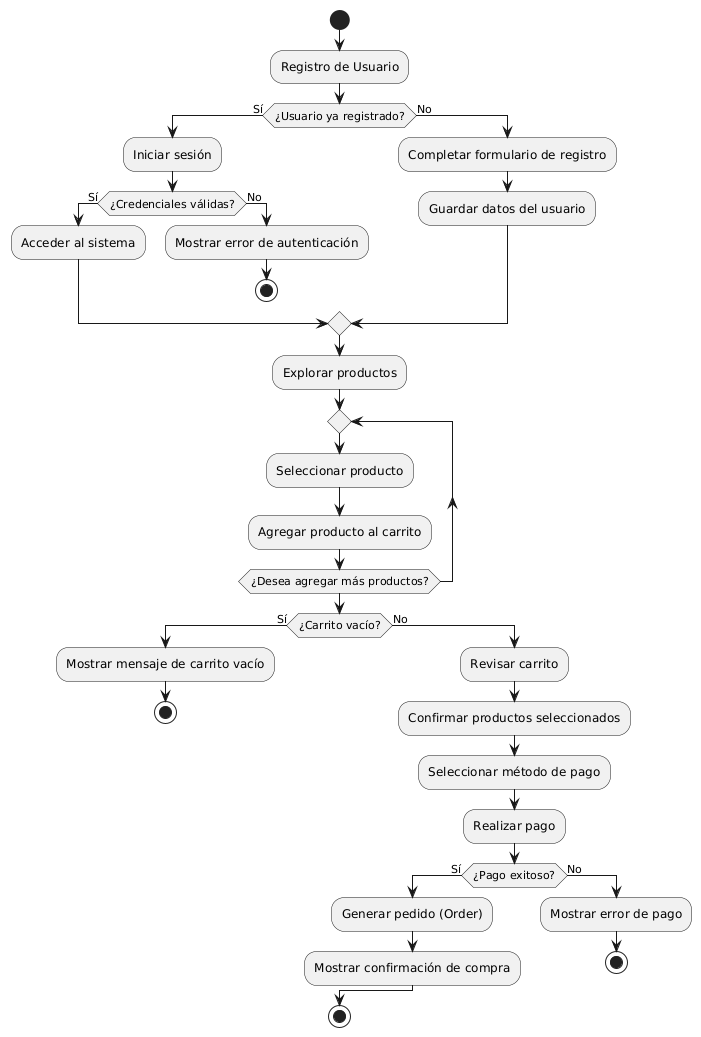

The diagram above was rendered by PlantUML. Its source (embedded in the PNG):
@startuml
start

:Registro de Usuario;
if (¿Usuario ya registrado?) then (Sí)
  :Iniciar sesión;
  if (¿Credenciales válidas?) then (Sí)
    :Acceder al sistema;
  else (No)
    :Mostrar error de autenticación;
    stop
  endif
else (No)
  :Completar formulario de registro;
  :Guardar datos del usuario;
endif

:Explorar productos;
repeat
  :Seleccionar producto;
  :Agregar producto al carrito;
repeat while (¿Desea agregar más productos?)

if (¿Carrito vacío?) then (Sí)
  :Mostrar mensaje de carrito vacío;
  stop
else (No)
  :Revisar carrito;
  :Confirmar productos seleccionados;
  :Seleccionar método de pago;
  :Realizar pago;
  if (¿Pago exitoso?) then (Sí)
    :Generar pedido (Order);
    :Mostrar confirmación de compra;
  else (No)
    :Mostrar error de pago;
    stop
  endif
endif

stop
@enduml